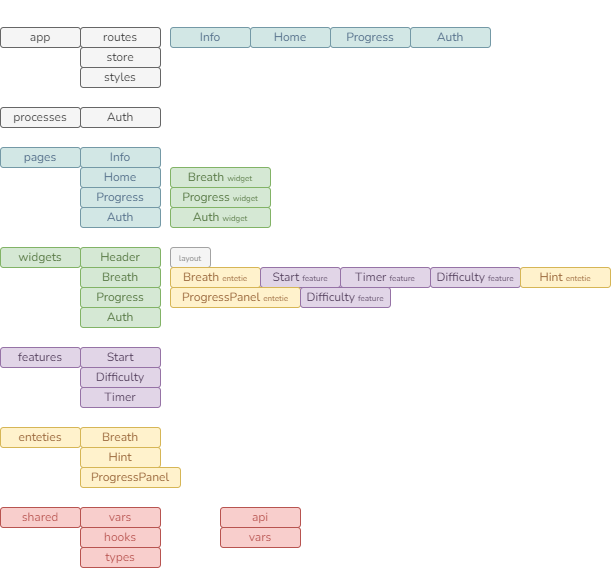

The diagram above was exported from draw.io. Its source (the exported page's mxGraphModel, read from the mxfile embedded in the PNG):
<mxGraphModel dx="868" dy="450" grid="1" gridSize="10" guides="1" tooltips="1" connect="1" arrows="1" fold="1" page="1" pageScale="1" pageWidth="827" pageHeight="1169" math="0" shadow="0">
  <root>
    <mxCell id="0" />
    <mxCell id="1" parent="0" />
    <mxCell id="dHYfVlX3HvR4cN8VIAbj-9" value="" style="edgeStyle=orthogonalEdgeStyle;rounded=0;orthogonalLoop=1;jettySize=auto;html=1;strokeColor=none;fontFamily=Nunito;fontSource=https%3A%2F%2Ffonts.googleapis.com%2Fcss%3Ffamily%3DNunito;" parent="1" source="dHYfVlX3HvR4cN8VIAbj-1" target="dHYfVlX3HvR4cN8VIAbj-8" edge="1">
      <mxGeometry relative="1" as="geometry" />
    </mxCell>
    <mxCell id="dHYfVlX3HvR4cN8VIAbj-1" value="app" style="rounded=1;whiteSpace=wrap;html=1;fontFamily=Nunito;fontSource=https%3A%2F%2Ffonts.googleapis.com%2Fcss%3Ffamily%3DNunito;fillColor=#f5f5f5;fontColor=#333333;strokeColor=#666666;" parent="1" vertex="1">
      <mxGeometry x="50" y="40" width="80" height="20" as="geometry" />
    </mxCell>
    <mxCell id="dHYfVlX3HvR4cN8VIAbj-2" value="pages" style="rounded=1;whiteSpace=wrap;html=1;fontFamily=Nunito;fontSource=https%3A%2F%2Ffonts.googleapis.com%2Fcss%3Ffamily%3DNunito;fillColor=#D2E7E5;strokeColor=#7499A6;fontColor=#57728C;" parent="1" vertex="1">
      <mxGeometry x="50" y="160" width="80" height="20" as="geometry" />
    </mxCell>
    <mxCell id="dHYfVlX3HvR4cN8VIAbj-3" value="features" style="rounded=1;whiteSpace=wrap;html=1;fillColor=#e1d5e7;strokeColor=#9673a6;fontFamily=Nunito;fontSource=https%3A%2F%2Ffonts.googleapis.com%2Fcss%3Ffamily%3DNunito;fontColor=#55415E;" parent="1" vertex="1">
      <mxGeometry x="50" y="360" width="80" height="20" as="geometry" />
    </mxCell>
    <mxCell id="dHYfVlX3HvR4cN8VIAbj-4" value="enteties" style="rounded=1;whiteSpace=wrap;html=1;fillColor=#fff2cc;strokeColor=#d6b656;fontFamily=Nunito;fontSource=https%3A%2F%2Ffonts.googleapis.com%2Fcss%3Ffamily%3DNunito;fontColor=#9C6A3E;" parent="1" vertex="1">
      <mxGeometry x="50" y="440" width="80" height="20" as="geometry" />
    </mxCell>
    <mxCell id="dHYfVlX3HvR4cN8VIAbj-5" value="shared" style="rounded=1;whiteSpace=wrap;html=1;fontFamily=Nunito;fontSource=https%3A%2F%2Ffonts.googleapis.com%2Fcss%3Ffamily%3DNunito;fillColor=#f8cecc;strokeColor=#b85450;fontColor=#B85450;" parent="1" vertex="1">
      <mxGeometry x="50" y="520" width="80" height="20" as="geometry" />
    </mxCell>
    <mxCell id="dHYfVlX3HvR4cN8VIAbj-6" value="store" style="rounded=1;whiteSpace=wrap;html=1;fontFamily=Nunito;fontSource=https%3A%2F%2Ffonts.googleapis.com%2Fcss%3Ffamily%3DNunito;fillColor=#f5f5f5;fontColor=#333333;strokeColor=#666666;" parent="1" vertex="1">
      <mxGeometry x="130" y="60" width="80" height="20" as="geometry" />
    </mxCell>
    <mxCell id="dHYfVlX3HvR4cN8VIAbj-7" value="styles" style="rounded=1;whiteSpace=wrap;html=1;fontFamily=Nunito;fontSource=https%3A%2F%2Ffonts.googleapis.com%2Fcss%3Ffamily%3DNunito;fillColor=#f5f5f5;fontColor=#333333;strokeColor=#666666;" parent="1" vertex="1">
      <mxGeometry x="130" y="80" width="80" height="20" as="geometry" />
    </mxCell>
    <mxCell id="dHYfVlX3HvR4cN8VIAbj-8" value="routes" style="rounded=1;whiteSpace=wrap;html=1;fontFamily=Nunito;fontSource=https%3A%2F%2Ffonts.googleapis.com%2Fcss%3Ffamily%3DNunito;fillColor=#f5f5f5;fontColor=#333333;strokeColor=#666666;" parent="1" vertex="1">
      <mxGeometry x="130" y="40" width="80" height="20" as="geometry" />
    </mxCell>
    <mxCell id="dHYfVlX3HvR4cN8VIAbj-11" value="Info" style="rounded=1;whiteSpace=wrap;html=1;fontFamily=Nunito;fontSource=https%3A%2F%2Ffonts.googleapis.com%2Fcss%3Ffamily%3DNunito;fillColor=#D2E7E5;strokeColor=#7499A6;fontColor=#57728C;" parent="1" vertex="1">
      <mxGeometry x="130" y="160" width="80" height="20" as="geometry" />
    </mxCell>
    <mxCell id="dHYfVlX3HvR4cN8VIAbj-12" value="Home" style="rounded=1;whiteSpace=wrap;html=1;fontFamily=Nunito;fontSource=https%3A%2F%2Ffonts.googleapis.com%2Fcss%3Ffamily%3DNunito;fillColor=#D2E7E5;strokeColor=#7499A6;fontColor=#57728C;" parent="1" vertex="1">
      <mxGeometry x="130" y="180" width="80" height="20" as="geometry" />
    </mxCell>
    <mxCell id="dHYfVlX3HvR4cN8VIAbj-13" value="Progress" style="rounded=1;whiteSpace=wrap;html=1;fontFamily=Nunito;fontSource=https%3A%2F%2Ffonts.googleapis.com%2Fcss%3Ffamily%3DNunito;fillColor=#D2E7E5;strokeColor=#7499A6;fontColor=#57728C;" parent="1" vertex="1">
      <mxGeometry x="130" y="200" width="80" height="20" as="geometry" />
    </mxCell>
    <mxCell id="dHYfVlX3HvR4cN8VIAbj-14" value="Difficulty" style="rounded=1;whiteSpace=wrap;html=1;fillColor=#e1d5e7;strokeColor=#9673a6;fontFamily=Nunito;fontSource=https%3A%2F%2Ffonts.googleapis.com%2Fcss%3Ffamily%3DNunito;fontColor=#55415E;" parent="1" vertex="1">
      <mxGeometry x="130" y="380" width="80" height="20" as="geometry" />
    </mxCell>
    <mxCell id="dHYfVlX3HvR4cN8VIAbj-15" value="Breath" style="rounded=1;whiteSpace=wrap;html=1;fillColor=#fff2cc;strokeColor=#d6b656;fontFamily=Nunito;fontSource=https%3A%2F%2Ffonts.googleapis.com%2Fcss%3Ffamily%3DNunito;fontColor=#9C6A3E;" parent="1" vertex="1">
      <mxGeometry x="130" y="440" width="80" height="20" as="geometry" />
    </mxCell>
    <mxCell id="dHYfVlX3HvR4cN8VIAbj-16" value="Start" style="rounded=1;whiteSpace=wrap;html=1;fillColor=#e1d5e7;strokeColor=#9673a6;fontFamily=Nunito;fontSource=https%3A%2F%2Ffonts.googleapis.com%2Fcss%3Ffamily%3DNunito;fontColor=#55415E;" parent="1" vertex="1">
      <mxGeometry x="130" y="360" width="80" height="20" as="geometry" />
    </mxCell>
    <mxCell id="dHYfVlX3HvR4cN8VIAbj-19" value="Hint" style="rounded=1;whiteSpace=wrap;html=1;fillColor=#fff2cc;strokeColor=#d6b656;fontFamily=Nunito;fontSource=https%3A%2F%2Ffonts.googleapis.com%2Fcss%3Ffamily%3DNunito;fontColor=#9C6A3E;" parent="1" vertex="1">
      <mxGeometry x="130" y="460" width="80" height="20" as="geometry" />
    </mxCell>
    <mxCell id="dHYfVlX3HvR4cN8VIAbj-20" value="ProgressPanel" style="rounded=1;whiteSpace=wrap;html=1;fillColor=#fff2cc;strokeColor=#d6b656;fontFamily=Nunito;fontSource=https%3A%2F%2Ffonts.googleapis.com%2Fcss%3Ffamily%3DNunito;fontColor=#9C6A3E;" parent="1" vertex="1">
      <mxGeometry x="130" y="480" width="100" height="20" as="geometry" />
    </mxCell>
    <mxCell id="dHYfVlX3HvR4cN8VIAbj-21" value="Auth" style="rounded=1;whiteSpace=wrap;html=1;fontFamily=Nunito;fontSource=https%3A%2F%2Ffonts.googleapis.com%2Fcss%3Ffamily%3DNunito;fillColor=#f5f5f5;fontColor=#333333;strokeColor=#666666;" parent="1" vertex="1">
      <mxGeometry x="130" y="120" width="80" height="20" as="geometry" />
    </mxCell>
    <mxCell id="dHYfVlX3HvR4cN8VIAbj-22" value="vars" style="rounded=1;whiteSpace=wrap;html=1;fontFamily=Nunito;fontSource=https%3A%2F%2Ffonts.googleapis.com%2Fcss%3Ffamily%3DNunito;fillColor=#f8cecc;strokeColor=#b85450;fontColor=#B85450;" parent="1" vertex="1">
      <mxGeometry x="130" y="520" width="80" height="20" as="geometry" />
    </mxCell>
    <mxCell id="dHYfVlX3HvR4cN8VIAbj-23" value="hooks" style="rounded=1;whiteSpace=wrap;html=1;fontFamily=Nunito;fontSource=https%3A%2F%2Ffonts.googleapis.com%2Fcss%3Ffamily%3DNunito;fillColor=#f8cecc;strokeColor=#b85450;fontColor=#B85450;" parent="1" vertex="1">
      <mxGeometry x="130" y="540" width="80" height="20" as="geometry" />
    </mxCell>
    <mxCell id="dHYfVlX3HvR4cN8VIAbj-24" value="types" style="rounded=1;whiteSpace=wrap;html=1;fontFamily=Nunito;fontSource=https%3A%2F%2Ffonts.googleapis.com%2Fcss%3Ffamily%3DNunito;fillColor=#f8cecc;strokeColor=#b85450;fontColor=#B85450;" parent="1" vertex="1">
      <mxGeometry x="130" y="560" width="80" height="20" as="geometry" />
    </mxCell>
    <mxCell id="dHYfVlX3HvR4cN8VIAbj-25" value="widgets" style="rounded=1;whiteSpace=wrap;html=1;fillColor=#d5e8d4;strokeColor=#82b366;fontFamily=Nunito;fontSource=https%3A%2F%2Ffonts.googleapis.com%2Fcss%3Ffamily%3DNunito;fontColor=#597A46;" parent="1" vertex="1">
      <mxGeometry x="50" y="260" width="80" height="20" as="geometry" />
    </mxCell>
    <mxCell id="dHYfVlX3HvR4cN8VIAbj-26" value="Header" style="rounded=1;whiteSpace=wrap;html=1;fillColor=#d5e8d4;strokeColor=#82b366;fontFamily=Nunito;fontSource=https%3A%2F%2Ffonts.googleapis.com%2Fcss%3Ffamily%3DNunito;fontColor=#597A46;" parent="1" vertex="1">
      <mxGeometry x="130" y="260" width="80" height="20" as="geometry" />
    </mxCell>
    <mxCell id="dHYfVlX3HvR4cN8VIAbj-27" value="processes" style="rounded=1;whiteSpace=wrap;html=1;fontFamily=Nunito;fontSource=https%3A%2F%2Ffonts.googleapis.com%2Fcss%3Ffamily%3DNunito;fillColor=#f5f5f5;fontColor=#333333;strokeColor=#666666;" parent="1" vertex="1">
      <mxGeometry x="50" y="120" width="80" height="20" as="geometry" />
    </mxCell>
    <mxCell id="dHYfVlX3HvR4cN8VIAbj-28" value="Auth" style="rounded=1;whiteSpace=wrap;html=1;fontFamily=Nunito;fontSource=https%3A%2F%2Ffonts.googleapis.com%2Fcss%3Ffamily%3DNunito;fillColor=#D2E7E5;strokeColor=#7499A6;fontColor=#57728C;" parent="1" vertex="1">
      <mxGeometry x="130" y="220" width="80" height="20" as="geometry" />
    </mxCell>
    <mxCell id="dHYfVlX3HvR4cN8VIAbj-29" value="Breath" style="rounded=1;whiteSpace=wrap;html=1;fillColor=#d5e8d4;strokeColor=#82b366;fontFamily=Nunito;fontSource=https%3A%2F%2Ffonts.googleapis.com%2Fcss%3Ffamily%3DNunito;fontColor=#597A46;" parent="1" vertex="1">
      <mxGeometry x="130" y="280" width="80" height="20" as="geometry" />
    </mxCell>
    <mxCell id="dHYfVlX3HvR4cN8VIAbj-30" value="Progress" style="rounded=1;whiteSpace=wrap;html=1;fillColor=#d5e8d4;strokeColor=#82b366;fontFamily=Nunito;fontSource=https%3A%2F%2Ffonts.googleapis.com%2Fcss%3Ffamily%3DNunito;fontColor=#597A46;" parent="1" vertex="1">
      <mxGeometry x="130" y="300" width="80" height="20" as="geometry" />
    </mxCell>
    <mxCell id="dHYfVlX3HvR4cN8VIAbj-31" value="Timer" style="rounded=1;whiteSpace=wrap;html=1;fillColor=#e1d5e7;strokeColor=#9673a6;fontFamily=Nunito;fontSource=https%3A%2F%2Ffonts.googleapis.com%2Fcss%3Ffamily%3DNunito;fontColor=#55415E;" parent="1" vertex="1">
      <mxGeometry x="130" y="400" width="80" height="20" as="geometry" />
    </mxCell>
    <mxCell id="dHYfVlX3HvR4cN8VIAbj-32" value="Auth" style="rounded=1;whiteSpace=wrap;html=1;fillColor=#d5e8d4;strokeColor=#82b366;fontFamily=Nunito;fontSource=https%3A%2F%2Ffonts.googleapis.com%2Fcss%3Ffamily%3DNunito;fontColor=#597A46;" parent="1" vertex="1">
      <mxGeometry x="130" y="320" width="80" height="20" as="geometry" />
    </mxCell>
    <mxCell id="dHYfVlX3HvR4cN8VIAbj-34" value="Breath &lt;font style=&quot;font-size: 8px;&quot;&gt;widget&lt;/font&gt;" style="rounded=1;whiteSpace=wrap;html=1;glass=0;sketch=0;fontFamily=Nunito;fontSource=https%3A%2F%2Ffonts.googleapis.com%2Fcss%3Ffamily%3DNunito;fillColor=#d5e8d4;strokeColor=#82b366;fontColor=#597A46;" parent="1" vertex="1">
      <mxGeometry x="220" y="180" width="100" height="20" as="geometry" />
    </mxCell>
    <mxCell id="dHYfVlX3HvR4cN8VIAbj-39" value="Progress&amp;nbsp;&lt;font style=&quot;font-size: 8px;&quot;&gt;widget&lt;/font&gt;" style="rounded=1;whiteSpace=wrap;html=1;glass=0;sketch=0;fontFamily=Nunito;fontSource=https%3A%2F%2Ffonts.googleapis.com%2Fcss%3Ffamily%3DNunito;fillColor=#d5e8d4;strokeColor=#82b366;fontColor=#597A46;" parent="1" vertex="1">
      <mxGeometry x="220" y="200" width="100" height="20" as="geometry" />
    </mxCell>
    <mxCell id="dHYfVlX3HvR4cN8VIAbj-40" value="&lt;font color=&quot;#919191&quot; style=&quot;font-size: 8px;&quot;&gt;layout&lt;/font&gt;" style="rounded=1;whiteSpace=wrap;html=1;glass=0;sketch=0;fontFamily=Nunito;fontSource=https%3A%2F%2Ffonts.googleapis.com%2Fcss%3Ffamily%3DNunito;fillColor=#f5f5f5;fontColor=#333333;strokeColor=#A3A3A3;" parent="1" vertex="1">
      <mxGeometry x="220" y="260" width="40" height="20" as="geometry" />
    </mxCell>
    <mxCell id="dHYfVlX3HvR4cN8VIAbj-41" value="&lt;font color=&quot;#9c6a3e&quot;&gt;&lt;font style=&quot;&quot;&gt;Breath&amp;nbsp;&lt;/font&gt;&lt;font style=&quot;font-size: 8px;&quot;&gt;entetie&lt;/font&gt;&lt;/font&gt;" style="rounded=1;whiteSpace=wrap;html=1;glass=0;sketch=0;fillColor=#fff2cc;strokeColor=#d6b656;fontFamily=Nunito;fontSource=https%3A%2F%2Ffonts.googleapis.com%2Fcss%3Ffamily%3DNunito;fontColor=#D6B656;" parent="1" vertex="1">
      <mxGeometry x="220" y="280" width="90" height="20" as="geometry" />
    </mxCell>
    <mxCell id="dHYfVlX3HvR4cN8VIAbj-42" value="&lt;font&gt;Start&amp;nbsp;&lt;/font&gt;&lt;font style=&quot;font-size: 8px;&quot;&gt;feature&lt;/font&gt;" style="rounded=1;whiteSpace=wrap;html=1;glass=0;sketch=0;fillColor=#e1d5e7;strokeColor=#9673a6;fontFamily=Nunito;fontSource=https%3A%2F%2Ffonts.googleapis.com%2Fcss%3Ffamily%3DNunito;fontColor=#55415E;" parent="1" vertex="1">
      <mxGeometry x="310" y="280" width="80" height="20" as="geometry" />
    </mxCell>
    <mxCell id="dHYfVlX3HvR4cN8VIAbj-44" value="&lt;font&gt;Difficulty&lt;/font&gt;&amp;nbsp;&lt;font style=&quot;font-size: 8px;&quot;&gt;feature&lt;/font&gt;" style="rounded=1;whiteSpace=wrap;html=1;glass=0;sketch=0;fillColor=#e1d5e7;strokeColor=#9673a6;fontFamily=Nunito;fontSource=https%3A%2F%2Ffonts.googleapis.com%2Fcss%3Ffamily%3DNunito;fontColor=#55415E;" parent="1" vertex="1">
      <mxGeometry x="480" y="280" width="90" height="20" as="geometry" />
    </mxCell>
    <mxCell id="dHYfVlX3HvR4cN8VIAbj-45" value="&lt;font&gt;Timer&amp;nbsp;&lt;/font&gt;&lt;font style=&quot;font-size: 8px;&quot;&gt;feature&lt;/font&gt;" style="rounded=1;whiteSpace=wrap;html=1;glass=0;sketch=0;fillColor=#e1d5e7;strokeColor=#9673a6;fontFamily=Nunito;fontSource=https%3A%2F%2Ffonts.googleapis.com%2Fcss%3Ffamily%3DNunito;fontColor=#55415E;" parent="1" vertex="1">
      <mxGeometry x="390" y="280" width="90" height="20" as="geometry" />
    </mxCell>
    <mxCell id="dHYfVlX3HvR4cN8VIAbj-46" value="&lt;font style=&quot;&quot;&gt;Hint&amp;nbsp;&lt;/font&gt;&lt;font style=&quot;font-size: 8px;&quot;&gt;entetie&lt;/font&gt;" style="rounded=1;whiteSpace=wrap;html=1;glass=0;sketch=0;fillColor=#fff2cc;strokeColor=#d6b656;fontFamily=Nunito;fontSource=https%3A%2F%2Ffonts.googleapis.com%2Fcss%3Ffamily%3DNunito;fontColor=#9C6A3E;" parent="1" vertex="1">
      <mxGeometry x="570" y="280" width="90" height="20" as="geometry" />
    </mxCell>
    <mxCell id="dHYfVlX3HvR4cN8VIAbj-47" value="&lt;font style=&quot;&quot;&gt;ProgressPanel&amp;nbsp;&lt;/font&gt;&lt;font style=&quot;font-size: 8px;&quot;&gt;entetie&lt;/font&gt;" style="rounded=1;whiteSpace=wrap;html=1;glass=0;sketch=0;fillColor=#fff2cc;strokeColor=#d6b656;fontFamily=Nunito;fontSource=https%3A%2F%2Ffonts.googleapis.com%2Fcss%3Ffamily%3DNunito;fontColor=#9C6A3E;" parent="1" vertex="1">
      <mxGeometry x="220" y="300" width="130" height="20" as="geometry" />
    </mxCell>
    <mxCell id="dHYfVlX3HvR4cN8VIAbj-48" value="Difficulty&amp;nbsp;&lt;font style=&quot;font-size: 8px;&quot;&gt;feature&lt;/font&gt;" style="rounded=1;whiteSpace=wrap;html=1;glass=0;sketch=0;fillColor=#e1d5e7;strokeColor=#9673a6;fontFamily=Nunito;fontSource=https%3A%2F%2Ffonts.googleapis.com%2Fcss%3Ffamily%3DNunito;fontColor=#55415E;" parent="1" vertex="1">
      <mxGeometry x="350" y="300" width="90" height="20" as="geometry" />
    </mxCell>
    <mxCell id="dHYfVlX3HvR4cN8VIAbj-49" value="Auth&amp;nbsp;&lt;font style=&quot;font-size: 8px;&quot;&gt;widget&lt;/font&gt;" style="rounded=1;whiteSpace=wrap;html=1;glass=0;sketch=0;fontFamily=Nunito;fontSource=https%3A%2F%2Ffonts.googleapis.com%2Fcss%3Ffamily%3DNunito;fillColor=#d5e8d4;strokeColor=#82b366;fontColor=#597A46;" parent="1" vertex="1">
      <mxGeometry x="220" y="220" width="100" height="20" as="geometry" />
    </mxCell>
    <mxCell id="dHYfVlX3HvR4cN8VIAbj-50" value="Info" style="rounded=1;whiteSpace=wrap;html=1;fontFamily=Nunito;fontSource=https%3A%2F%2Ffonts.googleapis.com%2Fcss%3Ffamily%3DNunito;fillColor=#D2E7E5;strokeColor=#7499A6;fontColor=#57728C;" parent="1" vertex="1">
      <mxGeometry x="220" y="40" width="80" height="20" as="geometry" />
    </mxCell>
    <mxCell id="dHYfVlX3HvR4cN8VIAbj-51" value="Home" style="rounded=1;whiteSpace=wrap;html=1;fontFamily=Nunito;fontSource=https%3A%2F%2Ffonts.googleapis.com%2Fcss%3Ffamily%3DNunito;fillColor=#D2E7E5;strokeColor=#7499A6;fontColor=#57728C;" parent="1" vertex="1">
      <mxGeometry x="300" y="40" width="80" height="20" as="geometry" />
    </mxCell>
    <mxCell id="dHYfVlX3HvR4cN8VIAbj-52" value="Progress" style="rounded=1;whiteSpace=wrap;html=1;fontFamily=Nunito;fontSource=https%3A%2F%2Ffonts.googleapis.com%2Fcss%3Ffamily%3DNunito;fillColor=#D2E7E5;strokeColor=#7499A6;fontColor=#57728C;" parent="1" vertex="1">
      <mxGeometry x="380" y="40" width="80" height="20" as="geometry" />
    </mxCell>
    <mxCell id="dHYfVlX3HvR4cN8VIAbj-53" value="Auth" style="rounded=1;whiteSpace=wrap;html=1;fontFamily=Nunito;fontSource=https%3A%2F%2Ffonts.googleapis.com%2Fcss%3Ffamily%3DNunito;fillColor=#D2E7E5;strokeColor=#7499A6;fontColor=#57728C;" parent="1" vertex="1">
      <mxGeometry x="460" y="40" width="80" height="20" as="geometry" />
    </mxCell>
    <mxCell id="dHYfVlX3HvR4cN8VIAbj-54" value="api" style="rounded=1;whiteSpace=wrap;html=1;fontFamily=Nunito;fontSource=https%3A%2F%2Ffonts.googleapis.com%2Fcss%3Ffamily%3DNunito;fillColor=#f8cecc;strokeColor=#b85450;fontColor=#B85450;" parent="1" vertex="1">
      <mxGeometry x="270" y="520" width="80" height="20" as="geometry" />
    </mxCell>
    <mxCell id="dHYfVlX3HvR4cN8VIAbj-55" value="vars" style="rounded=1;whiteSpace=wrap;html=1;fontFamily=Nunito;fontSource=https%3A%2F%2Ffonts.googleapis.com%2Fcss%3Ffamily%3DNunito;fillColor=#f8cecc;strokeColor=#b85450;fontColor=#B85450;" parent="1" vertex="1">
      <mxGeometry x="270" y="540" width="80" height="20" as="geometry" />
    </mxCell>
  </root>
</mxGraphModel>